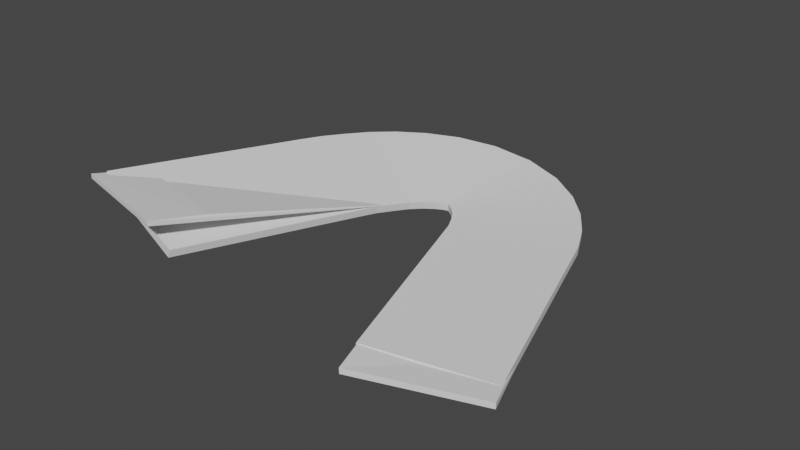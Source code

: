 # Source: JRightClean.blend  (saved by Blender 2.92.15; exported with 4.5.12 LTS)
import bpy
from mathutils import Matrix  # noqa: F401  (used for matrix-valued properties, if any)

bpy.ops.wm.read_factory_settings(use_empty=True)
scene = bpy.context.scene
scene.name = 'Scene'

# ---- world
world_world = bpy.data.worlds.new('World'); scene.world = world_world
world_world.use_nodes = True; world_world.node_tree.nodes.clear()
_N = world_world.node_tree.nodes; _L = world_world.node_tree.links
n0 = _N.new('ShaderNodeOutputWorld'); n0.name = 'World Output'; n0.location = (300, 300)
n1 = _N.new('ShaderNodeBackground'); n1.name = 'Background'; n1.location = (10, 300)
n1.inputs[0].default_value = (0.05088, 0.05088, 0.05088, 1.0)
_L.new(n1.outputs[0], n0.inputs[0])
n0.is_active_output = True
world_world.color = (0.05088, 0.05088, 0.05088)
world_world.use_sun_shadow = False
world_world.sun_shadow_jitter_overblur = 0.0

# ---- meshes
me_cube_003 = bpy.data.meshes.new('Cube.003')
me_cube_003.from_pydata([(-1.431, 0.0, -0.2448), (-1.431, 0.0, 0.2448), (1.431, 0.0, -0.2448), (1.431, 0.0, 0.2448), (-1.431, 10.33, -0.2448), (-1.431, 10.0, -0.2448), (-1.431, 9.68, -0.2448), (-1.431, 9.357, -0.2448), (-1.431, 9.035, -0.2448), (-1.431, 8.712, -0.2448), (-1.431, 8.389, -0.2448), (-1.431, 8.067, -0.2448), (-1.431, 7.744, -0.2448), (-1.431, 7.421, -0.2448), (-1.431, 7.099, -0.2448), (-1.431, 6.776, -0.2448), (-1.431, 6.453, -0.2448), (-1.431, 6.131, -0.2448), (-1.431, 5.808, -0.2448), (-1.431, 5.485, -0.2448), (-1.431, 5.163, -0.2448), (-1.431, 4.84, -0.2448), (-1.431, 4.517, -0.2448), (-1.431, 4.195, -0.2448), (-1.431, 3.872, -0.2448), (-1.431, 3.549, -0.2448), (-1.431, 3.227, -0.2448), (-1.431, 2.904, -0.2448), (-1.431, 2.581, -0.2448), (-1.431, 2.259, -0.2448), (-1.431, 1.936, -0.2448), (-1.431, 1.613, -0.2448), (-1.431, 1.291, -0.2448), (-1.431, 0.968, -0.2448), (-1.431, 0.6453, -0.2448), (-1.431, 0.3227, -0.2448), (-1.431, 0.3227, 0.2448), (-1.431, 0.6453, 0.2448), (-1.431, 0.968, 0.2448), (-1.431, 1.291, 0.2448), (-1.431, 1.613, 0.2448), (-1.431, 1.936, 0.2448), (-1.431, 2.259, 0.2448), (-1.431, 2.581, 0.2448), (-1.431, 2.904, 0.2448), (-1.431, 3.227, 0.2448), (-1.431, 3.549, 0.2448), (-1.431, 3.872, 0.2448), (-1.431, 4.195, 0.2448), (-1.431, 4.517, 0.2448), (-1.431, 4.84, 0.2448), (-1.431, 5.163, 0.2448), (-1.431, 5.485, 0.2448), (-1.431, 5.808, 0.2448), (-1.431, 6.131, 0.2448), (-1.431, 6.453, 0.2448), (-1.431, 6.776, 0.2448), (-1.431, 7.099, 0.2448), (-1.431, 7.421, 0.2448), (-1.431, 7.744, 0.2448), (-1.431, 8.067, 0.2448), (-1.431, 8.389, 0.2448), (-1.431, 8.712, 0.2448), (-1.431, 9.035, 0.2448), (-1.431, 9.357, 0.2448), (-1.431, 9.68, 0.2448), (-1.431, 10.0, 0.2448), (-1.431, 10.33, 0.2448), (1.431, 0.3227, -0.2448), (1.431, 0.6453, -0.2448), (1.431, 0.968, -0.2448), (1.431, 1.291, -0.2448), (1.431, 1.613, -0.2448), (1.431, 1.936, -0.2448), (1.431, 2.259, -0.2448), (1.431, 2.581, -0.2448), (1.431, 2.904, -0.2448), (1.431, 3.227, -0.2448), (1.431, 3.549, -0.2448), (1.431, 3.872, -0.2448), (1.431, 4.195, -0.2448), (1.431, 4.517, -0.2448), (1.431, 4.84, -0.2448), (1.431, 5.163, -0.2448), (1.431, 5.485, -0.2448), (1.431, 5.808, -0.2448), (1.431, 6.131, -0.2448), (1.431, 6.453, -0.2448), (1.431, 6.776, -0.2448), (1.431, 7.099, -0.2448), (1.431, 7.421, -0.2448), (1.431, 7.744, -0.2448), (1.431, 8.067, -0.2448), (1.431, 8.389, -0.2448), (1.431, 8.712, -0.2448), (1.431, 9.035, -0.2448), (1.431, 9.357, -0.2448), (1.431, 9.68, -0.2448), (1.431, 10.0, -0.2448), (1.431, 10.33, -0.2448), (1.431, 10.33, 0.2448), (1.431, 10.0, 0.2448), (1.431, 9.68, 0.2448), (1.431, 9.357, 0.2448), (1.431, 9.035, 0.2448), (1.431, 8.712, 0.2448), (1.431, 8.389, 0.2448), (1.431, 8.067, 0.2448), (1.431, 7.744, 0.2448), (1.431, 7.421, 0.2448), (1.431, 7.099, 0.2448), (1.431, 6.776, 0.2448), (1.431, 6.453, 0.2448), (1.431, 6.131, 0.2448), (1.431, 5.808, 0.2448), (1.431, 5.485, 0.2448), (1.431, 5.163, 0.2448), (1.431, 4.84, 0.2448), (1.431, 4.517, 0.2448), (1.431, 4.195, 0.2448), (1.431, 3.872, 0.2448), (1.431, 3.549, 0.2448), (1.431, 3.227, 0.2448), (1.431, 2.904, 0.2448), (1.431, 2.581, 0.2448), (1.431, 2.259, 0.2448), (1.431, 1.936, 0.2448), (1.431, 1.613, 0.2448), (1.431, 1.291, 0.2448), (1.431, 0.968, 0.2448), (1.431, 0.6453, 0.2448), (1.431, 0.3227, 0.2448)], [], [(68, 131, 3, 2), (2, 3, 1, 0), (35, 68, 2, 0), (131, 36, 1, 3), (67, 100, 99, 4), (100, 67, 66, 101), (101, 66, 65, 102), (102, 65, 64, 103), (103, 64, 63, 104), (104, 63, 62, 105), (105, 62, 61, 106), (106, 61, 60, 107), (107, 60, 59, 108), (108, 59, 58, 109), (109, 58, 57, 110), (110, 57, 56, 111), (111, 56, 55, 112), (112, 55, 54, 113), (113, 54, 53, 114), (114, 53, 52, 115), (115, 52, 51, 116), (116, 51, 50, 117), (117, 50, 49, 118), (118, 49, 48, 119), (119, 48, 47, 120), (120, 47, 46, 121), (121, 46, 45, 122), (122, 45, 44, 123), (123, 44, 43, 124), (124, 43, 42, 125), (125, 42, 41, 126), (126, 41, 40, 127), (127, 40, 39, 128), (128, 39, 38, 129), (129, 38, 37, 130), (130, 37, 36, 131), (4, 99, 98, 5), (5, 98, 97, 6), (6, 97, 96, 7), (7, 96, 95, 8), (8, 95, 94, 9), (9, 94, 93, 10), (10, 93, 92, 11), (11, 92, 91, 12), (12, 91, 90, 13), (13, 90, 89, 14), (14, 89, 88, 15), (15, 88, 87, 16), (16, 87, 86, 17), (17, 86, 85, 18), (18, 85, 84, 19), (19, 84, 83, 20), (20, 83, 82, 21), (21, 82, 81, 22), (22, 81, 80, 23), (23, 80, 79, 24), (24, 79, 78, 25), (25, 78, 77, 26), (26, 77, 76, 27), (27, 76, 75, 28), (28, 75, 74, 29), (29, 74, 73, 30), (30, 73, 72, 31), (31, 72, 71, 32), (32, 71, 70, 33), (33, 70, 69, 34), (34, 69, 68, 35), (99, 100, 101, 98), (98, 101, 102, 97), (97, 102, 103, 96), (96, 103, 104, 95), (95, 104, 105, 94), (94, 105, 106, 93), (93, 106, 107, 92), (92, 107, 108, 91), (91, 108, 109, 90), (90, 109, 110, 89), (89, 110, 111, 88), (88, 111, 112, 87), (87, 112, 113, 86), (86, 113, 114, 85), (85, 114, 115, 84), (84, 115, 116, 83), (83, 116, 117, 82), (82, 117, 118, 81), (81, 118, 119, 80), (80, 119, 120, 79), (79, 120, 121, 78), (78, 121, 122, 77), (77, 122, 123, 76), (76, 123, 124, 75), (75, 124, 125, 74), (74, 125, 126, 73), (73, 126, 127, 72), (72, 127, 128, 71), (71, 128, 129, 70), (70, 129, 130, 69), (69, 130, 131, 68), (0, 1, 36, 35), (35, 36, 37, 34), (34, 37, 38, 33), (33, 38, 39, 32), (32, 39, 40, 31), (31, 40, 41, 30), (30, 41, 42, 29), (29, 42, 43, 28), (28, 43, 44, 27), (27, 44, 45, 26), (26, 45, 46, 25), (25, 46, 47, 24), (24, 47, 48, 23), (23, 48, 49, 22), (22, 49, 50, 21), (21, 50, 51, 20), (20, 51, 52, 19), (19, 52, 53, 18), (18, 53, 54, 17), (17, 54, 55, 16), (16, 55, 56, 15), (15, 56, 57, 14), (14, 57, 58, 13), (13, 58, 59, 12), (12, 59, 60, 11), (11, 60, 61, 10), (10, 61, 62, 9), (9, 62, 63, 8), (8, 63, 64, 7), (7, 64, 65, 6), (6, 65, 66, 5), (5, 66, 67, 4)])
_uv = me_cube_003.uv_layers.new(name='UVMap')
_uv.uv.foreach_set('vector', [0.375, 0.7424, 0.625, 0.7424, 0.625, 0.75, 0.375, 0.75, 0.375, 0.75, 0.625, 0.75, 0.625, 1.0, 0.375, 1.0, 0.125, 0.7424, 0.375, 0.7424, 0.375, 0.75, 0.125, 0.75, 0.625, 0.7424, 0.875, 0.7424, 0.875, 0.75, 0.625, 0.75, 0.625, 0.2424, 0.625, 0.5076, 0.375, 0.5076, 0.375, 0.2424, 0.625, 0.5076, 0.875, 0.5076, 0.875, 0.5152, 0.625, 0.5152, 0.625, 0.5152, 0.875, 0.5152, 0.875, 0.5227, 0.625, 0.5227, 0.625, 0.5227, 0.875, 0.5227, 0.875, 0.5303, 0.625, 0.5303, 0.625, 0.5303, 0.875, 0.5303, 0.875, 0.5379, 0.625, 0.5379, 0.625, 0.5379, 0.875, 0.5379, 0.875, 0.5455, 0.625, 0.5455, 0.625, 0.5455, 0.875, 0.5455, 0.875, 0.553, 0.625, 0.553, 0.625, 0.553, 0.875, 0.553, 0.875, 0.5606, 0.625, 0.5606, 0.625, 0.5606, 0.875, 0.5606, 0.875, 0.5682, 0.625, 0.5682, 0.625, 0.5682, 0.875, 0.5682, 0.875, 0.5758, 0.625, 0.5758, 0.625, 0.5758, 0.875, 0.5758, 0.875, 0.5833, 0.625, 0.5833, 0.625, 0.5833, 0.875, 0.5833, 0.875, 0.5909, 0.625, 0.5909, 0.625, 0.5909, 0.875, 0.5909, 0.875, 0.5985, 0.625, 0.5985, 0.625, 0.5985, 0.875, 0.5985, 0.875, 0.6061, 0.625, 0.6061, 0.625, 0.6061, 0.875, 0.6061, 0.875, 0.6136, 0.625, 0.6136, 0.625, 0.6136, 0.875, 0.6136, 0.875, 0.6212, 0.625, 0.6212, 0.625, 0.6212, 0.875, 0.6212, 0.875, 0.6288, 0.625, 0.6288, 0.625, 0.6288, 0.875, 0.6288, 0.875, 0.6364, 0.625, 0.6364, 0.625, 0.6364, 0.875, 0.6364, 0.875, 0.6439, 0.625, 0.6439, 0.625, 0.6439, 0.875, 0.6439, 0.875, 0.6515, 0.625, 0.6515, 0.625, 0.6515, 0.875, 0.6515, 0.875, 0.6591, 0.625, 0.6591, 0.625, 0.6591, 0.875, 0.6591, 0.875, 0.6667, 0.625, 0.6667, 0.625, 0.6667, 0.875, 0.6667, 0.875, 0.6742, 0.625, 0.6742, 0.625, 0.6742, 0.875, 0.6742, 0.875, 0.6818, 0.625, 0.6818, 0.625, 0.6818, 0.875, 0.6818, 0.875, 0.6894, 0.625, 0.6894, 0.625, 0.6894, 0.875, 0.6894, 0.875, 0.697, 0.625, 0.697, 0.625, 0.697, 0.875, 0.697, 0.875, 0.7045, 0.625, 0.7045, 0.625, 0.7045, 0.875, 0.7045, 0.875, 0.7121, 0.625, 0.7121, 0.625, 0.7121, 0.875, 0.7121, 0.875, 0.7197, 0.625, 0.7197, 0.625, 0.7197, 0.875, 0.7197, 0.875, 0.7273, 0.625, 0.7273, 0.625, 0.7273, 0.875, 0.7273, 0.875, 0.7348, 0.625, 0.7348, 0.625, 0.7348, 0.875, 0.7348, 0.875, 0.7424, 0.625, 0.7424, 0.125, 0.5076, 0.375, 0.5076, 0.375, 0.5152, 0.125, 0.5152, 0.125, 0.5152, 0.375, 0.5152, 0.375, 0.5227, 0.125, 0.5227, 0.125, 0.5227, 0.375, 0.5227, 0.375, 0.5303, 0.125, 0.5303, 0.125, 0.5303, 0.375, 0.5303, 0.375, 0.5379, 0.125, 0.5379, 0.125, 0.5379, 0.375, 0.5379, 0.375, 0.5455, 0.125, 0.5455, 0.125, 0.5455, 0.375, 0.5455, 0.375, 0.553, 0.125, 0.553, 0.125, 0.553, 0.375, 0.553, 0.375, 0.5606, 0.125, 0.5606, 0.125, 0.5606, 0.375, 0.5606, 0.375, 0.5682, 0.125, 0.5682, 0.125, 0.5682, 0.375, 0.5682, 0.375, 0.5758, 0.125, 0.5758, 0.125, 0.5758, 0.375, 0.5758, 0.375, 0.5833, 0.125, 0.5833, 0.125, 0.5833, 0.375, 0.5833, 0.375, 0.5909, 0.125, 0.5909, 0.125, 0.5909, 0.375, 0.5909, 0.375, 0.5985, 0.125, 0.5985, 0.125, 0.5985, 0.375, 0.5985, 0.375, 0.6061, 0.125, 0.6061, 0.125, 0.6061, 0.375, 0.6061, 0.375, 0.6136, 0.125, 0.6136, 0.125, 0.6136, 0.375, 0.6136, 0.375, 0.6212, 0.125, 0.6212, 0.125, 0.6212, 0.375, 0.6212, 0.375, 0.6288, 0.125, 0.6288, 0.125, 0.6288, 0.375, 0.6288, 0.375, 0.6364, 0.125, 0.6364, 0.125, 0.6364, 0.375, 0.6364, 0.375, 0.6439, 0.125, 0.6439, 0.125, 0.6439, 0.375, 0.6439, 0.375, 0.6515, 0.125, 0.6515, 0.125, 0.6515, 0.375, 0.6515, 0.375, 0.6591, 0.125, 0.6591, 0.125, 0.6591, 0.375, 0.6591, 0.375, 0.6667, 0.125, 0.6667, 0.125, 0.6667, 0.375, 0.6667, 0.375, 0.6742, 0.125, 0.6742, 0.125, 0.6742, 0.375, 0.6742, 0.375, 0.6818, 0.125, 0.6818, 0.125, 0.6818, 0.375, 0.6818, 0.375, 0.6894, 0.125, 0.6894, 0.125, 0.6894, 0.375, 0.6894, 0.375, 0.697, 0.125, 0.697, 0.125, 0.697, 0.375, 0.697, 0.375, 0.7045, 0.125, 0.7045, 0.125, 0.7045, 0.375, 0.7045, 0.375, 0.7121, 0.125, 0.7121, 0.125, 0.7121, 0.375, 0.7121, 0.375, 0.7197, 0.125, 0.7197, 0.125, 0.7197, 0.375, 0.7197, 0.375, 0.7273, 0.125, 0.7273, 0.125, 0.7273, 0.375, 0.7273, 0.375, 0.7348, 0.125, 0.7348, 0.125, 0.7348, 0.375, 0.7348, 0.375, 0.7424, 0.125, 0.7424, 0.375, 0.5076, 0.625, 0.5076, 0.625, 0.5152, 0.375, 0.5152, 0.375, 0.5152, 0.625, 0.5152, 0.625, 0.5227, 0.375, 0.5227, 0.375, 0.5227, 0.625, 0.5227, 0.625, 0.5303, 0.375, 0.5303, 0.375, 0.5303, 0.625, 0.5303, 0.625, 0.5379, 0.375, 0.5379, 0.375, 0.5379, 0.625, 0.5379, 0.625, 0.5455, 0.375, 0.5455, 0.375, 0.5455, 0.625, 0.5455, 0.625, 0.553, 0.375, 0.553, 0.375, 0.553, 0.625, 0.553, 0.625, 0.5606, 0.375, 0.5606, 0.375, 0.5606, 0.625, 0.5606, 0.625, 0.5682, 0.375, 0.5682, 0.375, 0.5682, 0.625, 0.5682, 0.625, 0.5758, 0.375, 0.5758, 0.375, 0.5758, 0.625, 0.5758, 0.625, 0.5833, 0.375, 0.5833, 0.375, 0.5833, 0.625, 0.5833, 0.625, 0.5909, 0.375, 0.5909, 0.375, 0.5909, 0.625, 0.5909, 0.625, 0.5985, 0.375, 0.5985, 0.375, 0.5985, 0.625, 0.5985, 0.625, 0.6061, 0.375, 0.6061, 0.375, 0.6061, 0.625, 0.6061, 0.625, 0.6136, 0.375, 0.6136, 0.375, 0.6136, 0.625, 0.6136, 0.625, 0.6212, 0.375, 0.6212, 0.375, 0.6212, 0.625, 0.6212, 0.625, 0.6288, 0.375, 0.6288, 0.375, 0.6288, 0.625, 0.6288, 0.625, 0.6364, 0.375, 0.6364, 0.375, 0.6364, 0.625, 0.6364, 0.625, 0.6439, 0.375, 0.6439, 0.375, 0.6439, 0.625, 0.6439, 0.625, 0.6515, 0.375, 0.6515, 0.375, 0.6515, 0.625, 0.6515, 0.625, 0.6591, 0.375, 0.6591, 0.375, 0.6591, 0.625, 0.6591, 0.625, 0.6667, 0.375, 0.6667, 0.375, 0.6667, 0.625, 0.6667, 0.625, 0.6742, 0.375, 0.6742, 0.375, 0.6742, 0.625, 0.6742, 0.625, 0.6818, 0.375, 0.6818, 0.375, 0.6818, 0.625, 0.6818, 0.625, 0.6894, 0.375, 0.6894, 0.375, 0.6894, 0.625, 0.6894, 0.625, 0.697, 0.375, 0.697, 0.375, 0.697, 0.625, 0.697, 0.625, 0.7045, 0.375, 0.7045, 0.375, 0.7045, 0.625, 0.7045, 0.625, 0.7121, 0.375, 0.7121, 0.375, 0.7121, 0.625, 0.7121, 0.625, 0.7197, 0.375, 0.7197, 0.375, 0.7197, 0.625, 0.7197, 0.625, 0.7273, 0.375, 0.7273, 0.375, 0.7273, 0.625, 0.7273, 0.625, 0.7348, 0.375, 0.7348, 0.375, 0.7348, 0.625, 0.7348, 0.625, 0.7424, 0.375, 0.7424, 0.375, 0.0, 0.625, 0.0, 0.625, 0.007576, 0.375, 0.007576, 0.375, 0.007576, 0.625, 0.007576, 0.625, 0.01515, 0.375, 0.01515, 0.375, 0.01515, 0.625, 0.01515, 0.625, 0.02273, 0.375, 0.02273, 0.375, 0.02273, 0.625, 0.02273, 0.625, 0.0303, 0.375, 0.0303, 0.375, 0.0303, 0.625, 0.0303, 0.625, 0.03788, 0.375, 0.03788, 0.375, 0.03788, 0.625, 0.03788, 0.625, 0.04545, 0.375, 0.04545, 0.375, 0.04545, 0.625, 0.04545, 0.625, 0.05303, 0.375, 0.05303, 0.375, 0.05303, 0.625, 0.05303, 0.625, 0.06061, 0.375, 0.06061, 0.375, 0.06061, 0.625, 0.06061, 0.625, 0.06818, 0.375, 0.06818, 0.375, 0.06818, 0.625, 0.06818, 0.625, 0.07576, 0.375, 0.07576, 0.375, 0.07576, 0.625, 0.07576, 0.625, 0.08333, 0.375, 0.08333, 0.375, 0.08333, 0.625, 0.08333, 0.625, 0.09091, 0.375, 0.09091, 0.375, 0.09091, 0.625, 0.09091, 0.625, 0.09848, 0.375, 0.09848, 0.375, 0.09848, 0.625, 0.09848, 0.625, 0.1061, 0.375, 0.1061, 0.375, 0.1061, 0.625, 0.1061, 0.625, 0.1136, 0.375, 0.1136, 0.375, 0.1136, 0.625, 0.1136, 0.625, 0.1212, 0.375, 0.1212, 0.375, 0.1212, 0.625, 0.1212, 0.625, 0.1288, 0.375, 0.1288, 0.375, 0.1288, 0.625, 0.1288, 0.625, 0.1364, 0.375, 0.1364, 0.375, 0.1364, 0.625, 0.1364, 0.625, 0.1439, 0.375, 0.1439, 0.375, 0.1439, 0.625, 0.1439, 0.625, 0.1515, 0.375, 0.1515, 0.375, 0.1515, 0.625, 0.1515, 0.625, 0.1591, 0.375, 0.1591, 0.375, 0.1591, 0.625, 0.1591, 0.625, 0.1667, 0.375, 0.1667, 0.375, 0.1667, 0.625, 0.1667, 0.625, 0.1742, 0.375, 0.1742, 0.375, 0.1742, 0.625, 0.1742, 0.625, 0.1818, 0.375, 0.1818, 0.375, 0.1818, 0.625, 0.1818, 0.625, 0.1894, 0.375, 0.1894, 0.375, 0.1894, 0.625, 0.1894, 0.625, 0.197, 0.375, 0.197, 0.375, 0.197, 0.625, 0.197, 0.625, 0.2045, 0.375, 0.2045, 0.375, 0.2045, 0.625, 0.2045, 0.625, 0.2121, 0.375, 0.2121, 0.375, 0.2121, 0.625, 0.2121, 0.625, 0.2197, 0.375, 0.2197, 0.375, 0.2197, 0.625, 0.2197, 0.625, 0.2273, 0.375, 0.2273, 0.375, 0.2273, 0.625, 0.2273, 0.625, 0.2348, 0.375, 0.2348, 0.375, 0.2348, 0.625, 0.2348, 0.625, 0.2424, 0.375, 0.2424])
me_cube_003.use_remesh_fix_poles = True
me_cube_003.use_remesh_preserve_attributes = False
me_cube_003.use_mirror_vertex_groups = False
me_cube_003.update()
me_cube_001 = bpy.data.meshes.new('Cube.001')
me_cube_001.from_pydata([(-0.9969, -1.025, -1.0), (-0.9969, -1.025, 1.0), (-1.0, 1.0, -4.245), (-1.0, 1.0, -3.539), (0.9969, -0.975, -1.0), (0.9969, -0.975, 1.0), (1.075, 8.409, -22.49), (1.0, 1.0, -2.884)], [], [(0, 1, 3, 2), (2, 3, 7, 6), (6, 7, 5, 4), (4, 5, 1, 0), (2, 6, 4, 0), (7, 3, 1, 5)])
_uv = me_cube_001.uv_layers.new(name='UVMap')
_uv.uv.foreach_set('vector', [0.375, 0.0, 0.625, 0.0, 0.625, 0.25, 0.375, 0.25, 0.375, 0.25, 0.625, 0.25, 0.625, 0.5, 0.375, 0.5, 0.375, 0.5, 0.625, 0.5, 0.625, 0.75, 0.375, 0.75, 0.375, 0.75, 0.625, 0.75, 0.625, 1.0, 0.375, 1.0, 0.125, 0.5, 0.375, 0.5, 0.375, 0.75, 0.125, 0.75, 0.625, 0.5, 0.875, 0.5, 0.875, 0.75, 0.625, 0.75])
me_cube_001.use_remesh_fix_poles = True
me_cube_001.use_remesh_preserve_attributes = False
me_cube_001.use_mirror_vertex_groups = False
me_cube_001.update()
me_cube_004 = bpy.data.meshes.new('Cube.004')
me_cube_004.from_pydata([(-1.0, -1.0, -1.0), (-1.0, -1.0, 1.0), (-1.0, 1.0, -1.0), (-1.0, 1.0, 1.0), (1.0, -1.0, -1.0), (1.0, -1.0, 1.0), (0.9657, 1.248, -1.948), (0.9373, 1.043, -0.293)], [], [(0, 1, 3, 2), (2, 3, 7, 6), (6, 7, 5, 4), (4, 5, 1, 0), (2, 6, 4, 0), (7, 3, 1, 5)])
_uv = me_cube_004.uv_layers.new(name='UVMap')
_uv.uv.foreach_set('vector', [0.375, 0.0, 0.625, 0.0, 0.625, 0.25, 0.375, 0.25, 0.375, 0.25, 0.625, 0.25, 0.625, 0.5, 0.375, 0.5, 0.375, 0.5, 0.625, 0.5, 0.625, 0.75, 0.375, 0.75, 0.375, 0.75, 0.625, 0.75, 0.625, 1.0, 0.375, 1.0, 0.125, 0.5, 0.375, 0.5, 0.375, 0.75, 0.125, 0.75, 0.625, 0.5, 0.875, 0.5, 0.875, 0.75, 0.625, 0.75])
me_cube_004.use_remesh_fix_poles = True
me_cube_004.use_remesh_preserve_attributes = False
me_cube_004.use_mirror_vertex_groups = False
me_cube_004.update()

# ---- curves / text
cu_beziercurve_002 = bpy.data.curves.new('BezierCurve.002', 'CURVE')
cu_beziercurve_002.dimensions = '3D'
_sp = cu_beziercurve_002.splines.new('BEZIER'); _sp.bezier_points.add(1)
_sp.bezier_points.foreach_set('co', [0.0, 0.0, 5.96e-08, 2.445, 0.7189, -0.3783])
_sp.bezier_points.foreach_set('handle_left', [-0.1111, -0.519, 0.04377, 2.129, 2.086, -0.3783])
_sp.bezier_points.foreach_set('handle_right', [0.5812, 2.714, -0.2289, 2.671, -0.2553, -0.3783])
for _p, _l, _r in zip(_sp.bezier_points, ['ALIGNED', 'ALIGNED'], ['ALIGNED', 'ALIGNED']): _p.handle_left_type = _l; _p.handle_right_type = _r
_sp.order_u = 0
_sp.order_v = 0
cu_beziercurve_002.use_path = True
cu_beziercurve_002.use_path_clamp = True
cu_beziercurve_002.fill_mode = 'FULL'

# ---- objects
ob_cube = bpy.data.objects.new('Cube', me_cube_003)
ob_beziercurve = bpy.data.objects.new('BezierCurve', cu_beziercurve_002)
ob_cube_001 = bpy.data.objects.new('Cube.001', me_cube_001)
ob_cube_002 = bpy.data.objects.new('Cube.002', me_cube_004)

# ---- transforms, parenting, visibility, modifiers, constraints
ob_cube.location = (0.0, -5.965, 0.0)
ob_cube.rotation_euler = (0.0, 0.2513, 0.0)
ob_cube.scale = (0.1, 2.46, 9.0)
ob_cube.lineart.crease_threshold = 0.0
_m = ob_cube.modifiers.new('Curve', 'CURVE')
_m.object = ob_beziercurve
_m.deform_axis = 'POS_Y'
ob_beziercurve.location = (0.0, 0.0, 0.0)
ob_beziercurve.scale = (2.926, 2.926, 2.926)
ob_beziercurve.lineart.crease_threshold = 0.0
ob_cube_001.location = (-1.437, -5.286, 1.158)
ob_cube_001.rotation_euler = (0.0, -0.0, -0.2559)
ob_cube_001.scale = (2.118, 1.002, 0.08655)
ob_cube_001.lineart.crease_threshold = 0.0
ob_cube_002.location = (9.351, -4.581, -1.121)
ob_cube_002.rotation_euler = (0.0, -0.0, 0.3257)
ob_cube_002.scale = (2.217, 1.099, 0.1032)
ob_cube_002.lineart.crease_threshold = 0.0

# ---- collection membership
scene.collection.objects.link(ob_cube)
scene.collection.objects.link(ob_beziercurve)
scene.collection.objects.link(ob_cube_001)
scene.collection.objects.link(ob_cube_002)

# ---- scene / render settings (as saved in the file)
scene.frame_start = 1; scene.frame_end = 250; scene.frame_set(0)
scene.render.engine = 'BLENDER_EEVEE_NEXT'
scene.cycles.use_denoising = False
scene.cycles.samples = 128
scene.cycles.sampling_pattern = 'TABULATED_SOBOL'
scene.cycles.use_adaptive_sampling = False
scene.cycles.use_light_tree = False
scene.view_settings.view_transform = 'Filmic'
bpy.context.view_layer.update()

# ---- added for rendering (the .blend has no active camera and no usable light): camera, sun
cam_auto = bpy.data.cameras.new('AutoCamera')
cam_auto.lens = 50.0
cam_auto.sensor_width = 36.0
cam_auto.clip_end = 1000.0
ob_auto_camera = bpy.data.objects.new('AutoCamera', cam_auto)
scene.collection.objects.link(ob_auto_camera)
ob_auto_camera.location = (24.9072, -24.5111, 16.1493)
ob_auto_camera.rotation_euler = (1.09748, -7.21219e-08, 0.694738)
scene.camera = ob_auto_camera
light_auto_sun = bpy.data.lights.new('AutoSun', 'SUN')
light_auto_sun.energy = 3.0
light_auto_sun.angle = 0.0523599
ob_auto_sun = bpy.data.objects.new('AutoSun', light_auto_sun)
scene.collection.objects.link(ob_auto_sun)
ob_auto_sun.rotation_euler = (0.872665, 0.174533, 0.523599)
bpy.context.view_layer.update()
